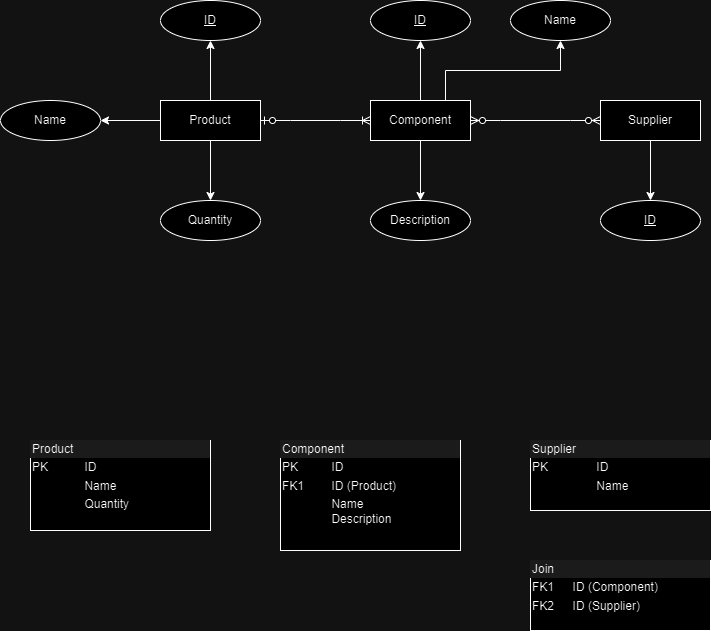

The diagram above was exported from draw.io. Its source (the exported page's mxGraphModel, read from the mxfile embedded in the PNG):
<mxGraphModel dx="1002" dy="569" grid="1" gridSize="10" guides="1" tooltips="1" connect="1" arrows="1" fold="1" page="1" pageScale="1" pageWidth="850" pageHeight="1100" math="0" shadow="0">
  <root>
    <mxCell id="0" />
    <mxCell id="1" parent="0" />
    <mxCell id="mov2XXkEbCFYCPUV6W04-3" value="" style="edgeStyle=orthogonalEdgeStyle;rounded=0;orthogonalLoop=1;jettySize=auto;html=1;" parent="1" source="mov2XXkEbCFYCPUV6W04-1" target="mov2XXkEbCFYCPUV6W04-2" edge="1">
      <mxGeometry relative="1" as="geometry" />
    </mxCell>
    <mxCell id="mov2XXkEbCFYCPUV6W04-5" value="" style="edgeStyle=orthogonalEdgeStyle;rounded=0;orthogonalLoop=1;jettySize=auto;html=1;" parent="1" source="mov2XXkEbCFYCPUV6W04-1" target="mov2XXkEbCFYCPUV6W04-4" edge="1">
      <mxGeometry relative="1" as="geometry" />
    </mxCell>
    <mxCell id="mov2XXkEbCFYCPUV6W04-7" value="" style="edgeStyle=orthogonalEdgeStyle;rounded=0;orthogonalLoop=1;jettySize=auto;html=1;" parent="1" source="mov2XXkEbCFYCPUV6W04-1" target="mov2XXkEbCFYCPUV6W04-6" edge="1">
      <mxGeometry relative="1" as="geometry" />
    </mxCell>
    <mxCell id="mov2XXkEbCFYCPUV6W04-1" value="Product" style="whiteSpace=wrap;html=1;align=center;" parent="1" vertex="1">
      <mxGeometry x="190" y="260" width="100" height="40" as="geometry" />
    </mxCell>
    <mxCell id="mov2XXkEbCFYCPUV6W04-2" value="ID" style="ellipse;whiteSpace=wrap;html=1;align=center;fontStyle=4;" parent="1" vertex="1">
      <mxGeometry x="190" y="160" width="100" height="40" as="geometry" />
    </mxCell>
    <mxCell id="mov2XXkEbCFYCPUV6W04-4" value="Name" style="ellipse;whiteSpace=wrap;html=1;align=center;" parent="1" vertex="1">
      <mxGeometry x="30" y="260" width="100" height="40" as="geometry" />
    </mxCell>
    <mxCell id="mov2XXkEbCFYCPUV6W04-6" value="Quantity" style="ellipse;whiteSpace=wrap;html=1;align=center;" parent="1" vertex="1">
      <mxGeometry x="190" y="360" width="100" height="40" as="geometry" />
    </mxCell>
    <mxCell id="mov2XXkEbCFYCPUV6W04-10" value="" style="edgeStyle=orthogonalEdgeStyle;rounded=0;orthogonalLoop=1;jettySize=auto;html=1;" parent="1" source="mov2XXkEbCFYCPUV6W04-8" target="mov2XXkEbCFYCPUV6W04-9" edge="1">
      <mxGeometry relative="1" as="geometry" />
    </mxCell>
    <mxCell id="mov2XXkEbCFYCPUV6W04-26" style="edgeStyle=orthogonalEdgeStyle;rounded=0;orthogonalLoop=1;jettySize=auto;html=1;exitX=0.75;exitY=0;exitDx=0;exitDy=0;entryX=0.5;entryY=1;entryDx=0;entryDy=0;" parent="1" source="mov2XXkEbCFYCPUV6W04-8" target="mov2XXkEbCFYCPUV6W04-11" edge="1">
      <mxGeometry relative="1" as="geometry" />
    </mxCell>
    <mxCell id="mov2XXkEbCFYCPUV6W04-27" value="" style="edgeStyle=orthogonalEdgeStyle;rounded=0;orthogonalLoop=1;jettySize=auto;html=1;" parent="1" source="mov2XXkEbCFYCPUV6W04-8" target="mov2XXkEbCFYCPUV6W04-13" edge="1">
      <mxGeometry relative="1" as="geometry" />
    </mxCell>
    <mxCell id="mov2XXkEbCFYCPUV6W04-8" value="Component" style="whiteSpace=wrap;html=1;align=center;" parent="1" vertex="1">
      <mxGeometry x="400" y="260" width="100" height="40" as="geometry" />
    </mxCell>
    <mxCell id="mov2XXkEbCFYCPUV6W04-9" value="ID" style="ellipse;whiteSpace=wrap;html=1;align=center;fontStyle=4;" parent="1" vertex="1">
      <mxGeometry x="400" y="160" width="100" height="40" as="geometry" />
    </mxCell>
    <mxCell id="mov2XXkEbCFYCPUV6W04-11" value="Name" style="ellipse;whiteSpace=wrap;html=1;align=center;" parent="1" vertex="1">
      <mxGeometry x="540" y="160" width="100" height="40" as="geometry" />
    </mxCell>
    <mxCell id="mov2XXkEbCFYCPUV6W04-13" value="Description" style="ellipse;whiteSpace=wrap;html=1;align=center;" parent="1" vertex="1">
      <mxGeometry x="400" y="360" width="100" height="40" as="geometry" />
    </mxCell>
    <mxCell id="mov2XXkEbCFYCPUV6W04-23" value="" style="edgeStyle=entityRelationEdgeStyle;fontSize=12;html=1;endArrow=ERoneToMany;startArrow=ERzeroToOne;rounded=0;entryX=0;entryY=0.5;entryDx=0;entryDy=0;exitX=1;exitY=0.5;exitDx=0;exitDy=0;" parent="1" source="mov2XXkEbCFYCPUV6W04-1" target="mov2XXkEbCFYCPUV6W04-8" edge="1">
      <mxGeometry width="100" height="100" relative="1" as="geometry">
        <mxPoint x="340" y="430" as="sourcePoint" />
        <mxPoint x="440" y="330" as="targetPoint" />
      </mxGeometry>
    </mxCell>
    <mxCell id="2-CwJPMLNjf4FZ2v8EXY-2" value="" style="edgeStyle=orthogonalEdgeStyle;rounded=0;orthogonalLoop=1;jettySize=auto;html=1;" edge="1" parent="1" source="mov2XXkEbCFYCPUV6W04-24" target="2-CwJPMLNjf4FZ2v8EXY-1">
      <mxGeometry relative="1" as="geometry" />
    </mxCell>
    <mxCell id="mov2XXkEbCFYCPUV6W04-24" value="Supplier" style="whiteSpace=wrap;html=1;align=center;" parent="1" vertex="1">
      <mxGeometry x="630" y="260" width="100" height="40" as="geometry" />
    </mxCell>
    <mxCell id="mov2XXkEbCFYCPUV6W04-25" value="" style="edgeStyle=entityRelationEdgeStyle;fontSize=12;html=1;endArrow=ERzeroToMany;endFill=1;startArrow=ERzeroToMany;rounded=0;entryX=0;entryY=0.5;entryDx=0;entryDy=0;exitX=1;exitY=0.5;exitDx=0;exitDy=0;" parent="1" source="mov2XXkEbCFYCPUV6W04-8" target="mov2XXkEbCFYCPUV6W04-24" edge="1">
      <mxGeometry width="100" height="100" relative="1" as="geometry">
        <mxPoint x="450" y="340" as="sourcePoint" />
        <mxPoint x="610" y="450" as="targetPoint" />
        <Array as="points">
          <mxPoint x="480" y="360" />
          <mxPoint x="490" y="360" />
          <mxPoint x="500" y="380" />
        </Array>
      </mxGeometry>
    </mxCell>
    <mxCell id="2-CwJPMLNjf4FZ2v8EXY-1" value="&lt;u&gt;ID&lt;/u&gt;" style="ellipse;whiteSpace=wrap;html=1;align=center;" vertex="1" parent="1">
      <mxGeometry x="630" y="360" width="100" height="40" as="geometry" />
    </mxCell>
    <mxCell id="2-CwJPMLNjf4FZ2v8EXY-3" value="&lt;div data-darkreader-inline-bgcolor=&quot;&quot; data-darkreader-inline-bgimage=&quot;&quot; style=&quot;box-sizing: border-box; width: 100%; background: rgb(228, 228, 228); padding: 2px; --darkreader-inline-bgimage: initial; --darkreader-inline-bgcolor: #272b2c;&quot;&gt;Product&lt;/div&gt;&lt;table style=&quot;width:100%;font-size:1em;&quot; cellpadding=&quot;2&quot; cellspacing=&quot;0&quot;&gt;&lt;tbody&gt;&lt;tr&gt;&lt;td&gt;PK&lt;/td&gt;&lt;td&gt;ID&lt;/td&gt;&lt;/tr&gt;&lt;tr&gt;&lt;td&gt;&lt;br&gt;&lt;/td&gt;&lt;td&gt;Name&lt;/td&gt;&lt;/tr&gt;&lt;tr&gt;&lt;td&gt;&lt;/td&gt;&lt;td&gt;Quantity&lt;/td&gt;&lt;/tr&gt;&lt;/tbody&gt;&lt;/table&gt;" style="verticalAlign=top;align=left;overflow=fill;html=1;whiteSpace=wrap;" vertex="1" parent="1">
      <mxGeometry x="60" y="600" width="180" height="90" as="geometry" />
    </mxCell>
    <mxCell id="2-CwJPMLNjf4FZ2v8EXY-4" value="&lt;div data-darkreader-inline-bgcolor=&quot;&quot; data-darkreader-inline-bgimage=&quot;&quot; style=&quot;box-sizing: border-box; width: 100%; background: rgb(228, 228, 228); padding: 2px; --darkreader-inline-bgimage: initial; --darkreader-inline-bgcolor: #272b2c;&quot;&gt;Component&lt;/div&gt;&lt;table style=&quot;width:100%;font-size:1em;&quot; cellpadding=&quot;2&quot; cellspacing=&quot;0&quot;&gt;&lt;tbody&gt;&lt;tr&gt;&lt;td&gt;PK&lt;/td&gt;&lt;td&gt;ID&lt;/td&gt;&lt;/tr&gt;&lt;tr&gt;&lt;td&gt;FK1&lt;/td&gt;&lt;td&gt;ID (Product)&lt;/td&gt;&lt;/tr&gt;&lt;tr&gt;&lt;td&gt;&lt;br&gt;&lt;br&gt;&lt;/td&gt;&lt;td&gt;Name&lt;br&gt;Description&lt;/td&gt;&lt;/tr&gt;&lt;/tbody&gt;&lt;/table&gt;" style="verticalAlign=top;align=left;overflow=fill;html=1;whiteSpace=wrap;" vertex="1" parent="1">
      <mxGeometry x="310" y="600" width="180" height="110" as="geometry" />
    </mxCell>
    <mxCell id="2-CwJPMLNjf4FZ2v8EXY-5" value="&lt;div data-darkreader-inline-bgcolor=&quot;&quot; data-darkreader-inline-bgimage=&quot;&quot; style=&quot;box-sizing: border-box; width: 100%; background: rgb(228, 228, 228); padding: 2px; --darkreader-inline-bgimage: initial; --darkreader-inline-bgcolor: #272b2c;&quot;&gt;Supplier&lt;/div&gt;&lt;table style=&quot;width:100%;font-size:1em;&quot; cellpadding=&quot;2&quot; cellspacing=&quot;0&quot;&gt;&lt;tbody&gt;&lt;tr&gt;&lt;td&gt;PK&lt;/td&gt;&lt;td&gt;ID&lt;/td&gt;&lt;/tr&gt;&lt;tr&gt;&lt;td&gt;&lt;br&gt;&lt;/td&gt;&lt;td&gt;Name&lt;/td&gt;&lt;/tr&gt;&lt;tr&gt;&lt;td&gt;&lt;/td&gt;&lt;td&gt;&lt;br&gt;&lt;/td&gt;&lt;/tr&gt;&lt;/tbody&gt;&lt;/table&gt;" style="verticalAlign=top;align=left;overflow=fill;html=1;whiteSpace=wrap;" vertex="1" parent="1">
      <mxGeometry x="560" y="600" width="180" height="70" as="geometry" />
    </mxCell>
    <mxCell id="2-CwJPMLNjf4FZ2v8EXY-6" value="&lt;div data-darkreader-inline-bgcolor=&quot;&quot; data-darkreader-inline-bgimage=&quot;&quot; style=&quot;box-sizing: border-box; width: 100%; background: rgb(228, 228, 228); padding: 2px; --darkreader-inline-bgimage: initial; --darkreader-inline-bgcolor: #272b2c;&quot;&gt;Join&lt;/div&gt;&lt;table style=&quot;width:100%;font-size:1em;&quot; cellpadding=&quot;2&quot; cellspacing=&quot;0&quot;&gt;&lt;tbody&gt;&lt;tr&gt;&lt;td&gt;FK1&lt;/td&gt;&lt;td&gt;ID (Component)&lt;/td&gt;&lt;/tr&gt;&lt;tr&gt;&lt;td&gt;FK2&lt;/td&gt;&lt;td&gt;ID (Supplier)&lt;/td&gt;&lt;/tr&gt;&lt;tr&gt;&lt;td&gt;&lt;/td&gt;&lt;td&gt;&lt;br&gt;&lt;/td&gt;&lt;/tr&gt;&lt;/tbody&gt;&lt;/table&gt;" style="verticalAlign=top;align=left;overflow=fill;html=1;whiteSpace=wrap;" vertex="1" parent="1">
      <mxGeometry x="560" y="720" width="180" height="70" as="geometry" />
    </mxCell>
  </root>
</mxGraphModel>